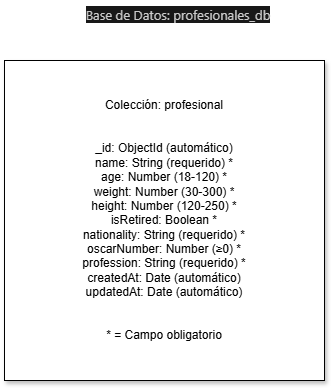

The diagram above was exported from draw.io. Its source (the exported page's mxGraphModel, read from the mxfile embedded in the PNG):
<mxGraphModel dx="1426" dy="785" grid="1" gridSize="10" guides="1" tooltips="1" connect="1" arrows="1" fold="1" page="1" pageScale="1" pageWidth="827" pageHeight="1169" math="0" shadow="0">
  <root>
    <mxCell id="0" />
    <mxCell id="1" parent="0" />
    <mxCell id="aDQRGzKUYO4e4tCYWq68-2" value="&lt;span style=&quot;color: rgb(204, 204, 204); font-family: &amp;quot;Segoe WPC&amp;quot;, &amp;quot;Segoe UI&amp;quot;, sans-serif; font-size: 13px; text-align: left; background-color: rgb(24, 24, 24);&quot;&gt;Base de Datos: profesionales_db&lt;/span&gt;" style="text;html=1;whiteSpace=wrap;strokeColor=none;fillColor=none;align=center;verticalAlign=middle;rounded=0;" vertex="1" parent="1">
      <mxGeometry x="314" y="20" width="200" height="30" as="geometry" />
    </mxCell>
    <mxCell id="aDQRGzKUYO4e4tCYWq68-10" value="Colección: profesional&#10;&#10;&#10;_id: ObjectId (automático)&#10;name: String (requerido) *&#10;age: Number (18-120) *&#10;weight: Number (30-300) *&#10;height: Number (120-250) *&#10;isRetired: Boolean *&#10;nationality: String (requerido) *&#10;oscarNumber: Number (≥0) *&#10;profession: String (requerido) *&#10;createdAt: Date (automático)&#10;updatedAt: Date (automático)&#10;&#10;&#10;* = Campo obligatorio" style="whiteSpace=wrap;html=1;aspect=fixed;shadow=1;" vertex="1" parent="1">
      <mxGeometry x="240" y="80" width="320" height="320" as="geometry" />
    </mxCell>
  </root>
</mxGraphModel>